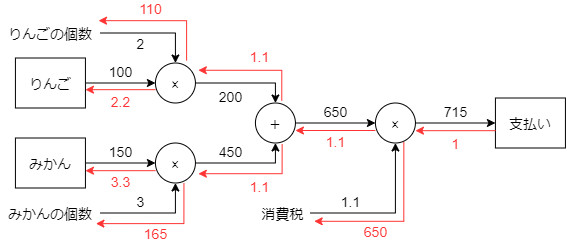

The diagram above was exported from draw.io. Its source (the exported page's mxGraphModel, read from the mxfile embedded in the PNG):
<mxGraphModel dx="65" dy="349" grid="1" gridSize="10" guides="1" tooltips="1" connect="1" arrows="1" fold="1" page="1" pageScale="1" pageWidth="827" pageHeight="1169" background="#FFFFFF" math="1" shadow="0">
  <root>
    <mxCell id="0" />
    <mxCell id="1" parent="0" />
    <mxCell id="2" style="edgeStyle=orthogonalEdgeStyle;rounded=0;orthogonalLoop=1;jettySize=auto;html=1;entryX=0;entryY=0.5;entryDx=0;entryDy=0;fontSize=14;" parent="1" source="3" target="5" edge="1">
      <mxGeometry relative="1" as="geometry" />
    </mxCell>
    <mxCell id="3" value="りんご" style="rounded=0;whiteSpace=wrap;html=1;fontSize=14;" parent="1" vertex="1">
      <mxGeometry x="856.9285714285714" y="1007.5" width="70" height="50" as="geometry" />
    </mxCell>
    <mxCell id="4" value="" style="edgeStyle=orthogonalEdgeStyle;rounded=0;orthogonalLoop=1;jettySize=auto;html=1;fontSize=14;" parent="1" source="5" target="7" edge="1">
      <mxGeometry relative="1" as="geometry">
        <Array as="points">
          <mxPoint x="1116.9285714285716" y="1032.5" />
        </Array>
      </mxGeometry>
    </mxCell>
    <mxCell id="5" value="×" style="ellipse;whiteSpace=wrap;html=1;aspect=fixed;fontSize=14;" parent="1" vertex="1">
      <mxGeometry x="996.9285714285714" y="1012.5" width="40" height="40" as="geometry" />
    </mxCell>
    <mxCell id="6" value="" style="edgeStyle=orthogonalEdgeStyle;rounded=0;orthogonalLoop=1;jettySize=auto;html=1;fontSize=14;" parent="1" source="7" target="9" edge="1">
      <mxGeometry relative="1" as="geometry" />
    </mxCell>
    <mxCell id="7" value="＋" style="ellipse;whiteSpace=wrap;html=1;aspect=fixed;fontSize=14;" parent="1" vertex="1">
      <mxGeometry x="1096.9285714285716" y="1052.5" width="40" height="40" as="geometry" />
    </mxCell>
    <mxCell id="8" style="edgeStyle=orthogonalEdgeStyle;rounded=0;orthogonalLoop=1;jettySize=auto;html=1;entryX=0;entryY=0.5;entryDx=0;entryDy=0;fontSize=14;" parent="1" source="9" target="13" edge="1">
      <mxGeometry relative="1" as="geometry" />
    </mxCell>
    <mxCell id="9" value="×" style="ellipse;whiteSpace=wrap;html=1;aspect=fixed;fontSize=14;" parent="1" vertex="1">
      <mxGeometry x="1216.9285714285716" y="1052.5" width="40" height="40" as="geometry" />
    </mxCell>
    <mxCell id="10" value="100" style="text;html=1;resizable=0;points=[];autosize=1;align=center;verticalAlign=middle;spacingTop=-4;fontSize=14;" parent="1" vertex="1">
      <mxGeometry x="941.9285714285714" y="1012.5" width="40" height="20" as="geometry" />
    </mxCell>
    <mxCell id="11" value="200" style="text;html=1;resizable=0;points=[];autosize=1;align=center;verticalAlign=middle;spacingTop=-4;fontSize=14;" parent="1" vertex="1">
      <mxGeometry x="1051.9285714285716" y="1037.5" width="40" height="20" as="geometry" />
    </mxCell>
    <mxCell id="12" value="650" style="text;html=1;resizable=0;points=[];autosize=1;align=center;verticalAlign=middle;spacingTop=-4;fontSize=14;" parent="1" vertex="1">
      <mxGeometry x="1156.9285714285716" y="1052.5" width="40" height="20" as="geometry" />
    </mxCell>
    <mxCell id="13" value="支払い" style="rounded=0;whiteSpace=wrap;html=1;fontSize=14;" parent="1" vertex="1">
      <mxGeometry x="1336.9285714285716" y="1047.5" width="70" height="50" as="geometry" />
    </mxCell>
    <mxCell id="14" style="edgeStyle=orthogonalEdgeStyle;rounded=0;orthogonalLoop=1;jettySize=auto;html=1;entryX=0.5;entryY=0;entryDx=0;entryDy=0;fontSize=14;" parent="1" source="15" target="5" edge="1">
      <mxGeometry relative="1" as="geometry" />
    </mxCell>
    <mxCell id="15" value="りんごの個数" style="text;html=1;strokeColor=none;fillColor=none;align=center;verticalAlign=middle;whiteSpace=wrap;rounded=0;fontSize=14;" parent="1" vertex="1">
      <mxGeometry x="841.9285714285714" y="972.5" width="100" height="20" as="geometry" />
    </mxCell>
    <mxCell id="16" value="2" style="text;html=1;resizable=0;points=[];autosize=1;align=center;verticalAlign=middle;spacingTop=-4;fontSize=14;" parent="1" vertex="1">
      <mxGeometry x="971.9285714285714" y="985" width="20" height="20" as="geometry" />
    </mxCell>
    <mxCell id="17" style="edgeStyle=orthogonalEdgeStyle;rounded=0;orthogonalLoop=1;jettySize=auto;html=1;entryX=0.5;entryY=1;entryDx=0;entryDy=0;fontSize=14;" parent="1" source="18" target="9" edge="1">
      <mxGeometry relative="1" as="geometry" />
    </mxCell>
    <mxCell id="18" value="消費税" style="text;html=1;strokeColor=none;fillColor=none;align=center;verticalAlign=middle;whiteSpace=wrap;rounded=0;fontSize=14;" parent="1" vertex="1">
      <mxGeometry x="1096.9285714285716" y="1152.5" width="55" height="20" as="geometry" />
    </mxCell>
    <mxCell id="19" value="1.1" style="text;html=1;resizable=0;points=[];autosize=1;align=center;verticalAlign=middle;spacingTop=-4;fontSize=14;" parent="1" vertex="1">
      <mxGeometry x="1176.9285714285716" y="1142.5" width="30" height="20" as="geometry" />
    </mxCell>
    <mxCell id="20" style="edgeStyle=orthogonalEdgeStyle;rounded=0;orthogonalLoop=1;jettySize=auto;html=1;entryX=0;entryY=0.5;entryDx=0;entryDy=0;fontSize=14;" parent="1" source="21" target="23" edge="1">
      <mxGeometry relative="1" as="geometry" />
    </mxCell>
    <mxCell id="21" value="みかん" style="rounded=0;whiteSpace=wrap;html=1;fontSize=14;" parent="1" vertex="1">
      <mxGeometry x="856.9285714285714" y="1087.5" width="70" height="50" as="geometry" />
    </mxCell>
    <mxCell id="22" style="edgeStyle=orthogonalEdgeStyle;rounded=0;orthogonalLoop=1;jettySize=auto;html=1;entryX=0.5;entryY=1;entryDx=0;entryDy=0;fontSize=14;" parent="1" source="23" target="7" edge="1">
      <mxGeometry relative="1" as="geometry" />
    </mxCell>
    <mxCell id="23" value="×" style="ellipse;whiteSpace=wrap;html=1;aspect=fixed;fontSize=14;" parent="1" vertex="1">
      <mxGeometry x="996.9285714285714" y="1092.5" width="40" height="40" as="geometry" />
    </mxCell>
    <mxCell id="24" style="edgeStyle=orthogonalEdgeStyle;rounded=0;orthogonalLoop=1;jettySize=auto;html=1;entryX=0.5;entryY=1;entryDx=0;entryDy=0;fontSize=14;" parent="1" source="25" target="23" edge="1">
      <mxGeometry relative="1" as="geometry" />
    </mxCell>
    <mxCell id="25" value="みかんの個数" style="text;html=1;strokeColor=none;fillColor=none;align=center;verticalAlign=middle;whiteSpace=wrap;rounded=0;fontSize=14;" parent="1" vertex="1">
      <mxGeometry x="841.9285714285714" y="1152.5" width="100" height="20" as="geometry" />
    </mxCell>
    <mxCell id="26" value="3" style="text;html=1;resizable=0;points=[];autosize=1;align=center;verticalAlign=middle;spacingTop=-4;fontSize=14;" parent="1" vertex="1">
      <mxGeometry x="971.9285714285714" y="1142.5" width="20" height="20" as="geometry" />
    </mxCell>
    <mxCell id="27" value="150" style="text;html=1;resizable=0;points=[];autosize=1;align=center;verticalAlign=middle;spacingTop=-4;fontSize=14;" parent="1" vertex="1">
      <mxGeometry x="941.9285714285714" y="1092.5" width="40" height="20" as="geometry" />
    </mxCell>
    <mxCell id="28" value="450" style="text;html=1;resizable=0;points=[];autosize=1;align=center;verticalAlign=middle;spacingTop=-4;fontSize=14;" parent="1" vertex="1">
      <mxGeometry x="1051.9285714285716" y="1092.5" width="40" height="20" as="geometry" />
    </mxCell>
    <mxCell id="29" value="715" style="text;html=1;resizable=0;points=[];autosize=1;align=center;verticalAlign=middle;spacingTop=-4;fontSize=14;" parent="1" vertex="1">
      <mxGeometry x="1276.9285714285716" y="1052.5" width="40" height="20" as="geometry" />
    </mxCell>
    <mxCell id="30" value="1" style="text;html=1;resizable=0;points=[];autosize=1;align=center;verticalAlign=middle;spacingTop=-4;fontSize=14;fontColor=#FF3333;" parent="1" vertex="1">
      <mxGeometry x="1286.9285714285716" y="1084.5" width="20" height="20" as="geometry" />
    </mxCell>
    <mxCell id="31" style="edgeStyle=orthogonalEdgeStyle;rounded=0;orthogonalLoop=1;jettySize=auto;html=1;entryX=0;entryY=0.5;entryDx=0;entryDy=0;fontSize=14;strokeColor=#FF3333;" parent="1" edge="1">
      <mxGeometry relative="1" as="geometry">
        <mxPoint x="1337" y="1080.166666666667" as="sourcePoint" />
        <mxPoint x="1256.9278769720704" y="1080.166666666667" as="targetPoint" />
      </mxGeometry>
    </mxCell>
    <mxCell id="32" value="" style="edgeStyle=orthogonalEdgeStyle;rounded=0;orthogonalLoop=1;jettySize=auto;html=1;fontSize=14;strokeColor=#FF3333;" parent="1" edge="1">
      <mxGeometry relative="1" as="geometry">
        <mxPoint x="1216.9285714285716" y="1080" as="sourcePoint" />
        <mxPoint x="1136.9285714285716" y="1080" as="targetPoint" />
      </mxGeometry>
    </mxCell>
    <mxCell id="33" style="edgeStyle=orthogonalEdgeStyle;rounded=0;orthogonalLoop=1;jettySize=auto;html=1;entryX=0.5;entryY=1;entryDx=0;entryDy=0;fontSize=14;exitX=0.856;exitY=1.025;exitDx=0;exitDy=0;exitPerimeter=0;strokeColor=#FF3333;" parent="1" edge="1">
      <mxGeometry relative="1" as="geometry">
        <mxPoint x="1245.344827586207" y="1091.4827586206898" as="sourcePoint" />
        <mxPoint x="1155.689655172414" y="1170.7931034482758" as="targetPoint" />
        <Array as="points">
          <mxPoint x="1245" y="1171" />
        </Array>
      </mxGeometry>
    </mxCell>
    <mxCell id="34" value="650" style="text;html=1;resizable=0;points=[];autosize=1;align=center;verticalAlign=middle;spacingTop=-4;fontSize=14;fontColor=#FF3333;" parent="1" vertex="1">
      <mxGeometry x="1196.9285714285716" y="1172.5" width="40" height="20" as="geometry" />
    </mxCell>
    <mxCell id="35" value="1.1" style="text;html=1;resizable=0;points=[];autosize=1;align=center;verticalAlign=middle;spacingTop=-4;fontSize=14;fontColor=#FF3333;" parent="1" vertex="1">
      <mxGeometry x="1161.9285714285716" y="1082.5" width="30" height="20" as="geometry" />
    </mxCell>
    <mxCell id="36" style="edgeStyle=orthogonalEdgeStyle;rounded=0;orthogonalLoop=1;jettySize=auto;html=1;fontSize=14;exitX=0.668;exitY=1.025;exitDx=0;exitDy=0;exitPerimeter=0;strokeColor=#FF3333;" parent="1" source="7" edge="1">
      <mxGeometry relative="1" as="geometry">
        <mxPoint x="1127" y="1102.666666666667" as="sourcePoint" />
        <mxPoint x="1039.8275862068965" y="1123.2068965517242" as="targetPoint" />
        <Array as="points">
          <mxPoint x="1124" y="1123" />
        </Array>
      </mxGeometry>
    </mxCell>
    <mxCell id="37" value="1.1" style="text;html=1;resizable=0;points=[];autosize=1;align=center;verticalAlign=middle;spacingTop=-4;fontSize=14;fontColor=#FF3333;" parent="1" vertex="1">
      <mxGeometry x="1085.9285714285716" y="1127.5" width="30" height="20" as="geometry" />
    </mxCell>
    <mxCell id="38" value="" style="edgeStyle=orthogonalEdgeStyle;rounded=0;orthogonalLoop=1;jettySize=auto;html=1;fontSize=14;strokeColor=#FF3333;" parent="1" edge="1">
      <mxGeometry relative="1" as="geometry">
        <Array as="points">
          <mxPoint x="1123" y="1020" />
        </Array>
        <mxPoint x="1123.2758620689656" y="1050.1034482758623" as="sourcePoint" />
        <mxPoint x="1039.8275862068965" y="1019.7586206896553" as="targetPoint" />
      </mxGeometry>
    </mxCell>
    <mxCell id="39" value="1.1" style="text;html=1;resizable=0;points=[];autosize=1;align=center;verticalAlign=middle;spacingTop=-4;fontSize=14;fontColor=#FF3333;" parent="1" vertex="1">
      <mxGeometry x="1085.9285714285716" y="997.5" width="30" height="20" as="geometry" />
    </mxCell>
    <mxCell id="40" style="edgeStyle=orthogonalEdgeStyle;rounded=0;orthogonalLoop=1;jettySize=auto;html=1;entryX=0;entryY=0.5;entryDx=0;entryDy=0;fontSize=14;strokeColor=#FF3333;" parent="1" edge="1">
      <mxGeometry relative="1" as="geometry">
        <mxPoint x="997.0000000000002" y="1039.166666666667" as="sourcePoint" />
        <mxPoint x="926.9285714285713" y="1039.166666666667" as="targetPoint" />
      </mxGeometry>
    </mxCell>
    <mxCell id="41" value="2.2" style="text;html=1;resizable=0;points=[];autosize=1;align=center;verticalAlign=middle;spacingTop=-4;fontSize=14;fontColor=#FF3333;" parent="1" vertex="1">
      <mxGeometry x="946.9285714285716" y="1042.5" width="30" height="20" as="geometry" />
    </mxCell>
    <mxCell id="42" style="edgeStyle=orthogonalEdgeStyle;rounded=0;orthogonalLoop=1;jettySize=auto;html=1;fontSize=14;entryX=0.981;entryY=-0.117;entryDx=0;entryDy=0;entryPerimeter=0;strokeColor=#FF3333;" parent="1" target="15" edge="1">
      <mxGeometry relative="1" as="geometry">
        <mxPoint x="1028.103448275862" y="1010.1034482758623" as="sourcePoint" />
        <mxPoint x="952.9285714285716" y="970.166666666667" as="targetPoint" />
        <Array as="points">
          <mxPoint x="1028" y="970" />
        </Array>
      </mxGeometry>
    </mxCell>
    <mxCell id="43" value="110" style="text;html=1;resizable=0;points=[];autosize=1;align=center;verticalAlign=middle;spacingTop=-4;fontSize=14;labelBackgroundColor=none;fontColor=#FF3333;" parent="1" vertex="1">
      <mxGeometry x="971.9285714285714" y="950" width="40" height="20" as="geometry" />
    </mxCell>
    <mxCell id="44" style="edgeStyle=orthogonalEdgeStyle;rounded=0;orthogonalLoop=1;jettySize=auto;html=1;entryX=0;entryY=0.5;entryDx=0;entryDy=0;fontSize=14;strokeColor=#FF3333;" parent="1" edge="1">
      <mxGeometry relative="1" as="geometry">
        <mxPoint x="997.0000000000002" y="1120.166666666667" as="sourcePoint" />
        <mxPoint x="926.9285714285713" y="1120.166666666667" as="targetPoint" />
      </mxGeometry>
    </mxCell>
    <mxCell id="45" value="3.3" style="text;html=1;resizable=0;points=[];autosize=1;align=center;verticalAlign=middle;spacingTop=-4;fontSize=14;fontColor=#FF3333;" parent="1" vertex="1">
      <mxGeometry x="946.9285714285716" y="1122.5" width="30" height="20" as="geometry" />
    </mxCell>
    <mxCell id="46" style="edgeStyle=orthogonalEdgeStyle;rounded=0;orthogonalLoop=1;jettySize=auto;html=1;entryX=0.955;entryY=1.032;entryDx=0;entryDy=0;fontSize=14;exitX=0.713;exitY=1.002;exitDx=0;exitDy=0;exitPerimeter=0;entryPerimeter=0;strokeColor=#FF3333;" parent="1" source="23" target="25" edge="1">
      <mxGeometry relative="1" as="geometry">
        <mxPoint x="1027" y="1142.666666666667" as="sourcePoint" />
        <mxPoint x="951.9285714285716" y="1172.666666666667" as="targetPoint" />
        <Array as="points">
          <mxPoint x="1025" y="1173" />
        </Array>
      </mxGeometry>
    </mxCell>
    <mxCell id="47" value="165" style="text;html=1;resizable=0;points=[];autosize=1;align=center;verticalAlign=middle;spacingTop=-4;fontSize=14;fontColor=#FF3333;" parent="1" vertex="1">
      <mxGeometry x="976.9285714285714" y="1175" width="40" height="20" as="geometry" />
    </mxCell>
  </root>
</mxGraphModel>